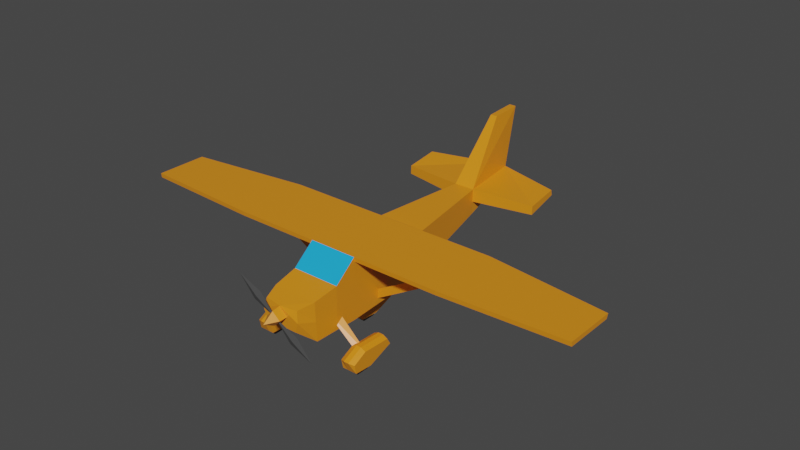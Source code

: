 # Source: planeIdle.blend  (saved by Blender 2.91.10; exported with 4.5.12 LTS)
import bpy
from mathutils import Matrix  # noqa: F401  (used for matrix-valued properties, if any)

bpy.ops.wm.read_factory_settings(use_empty=True)
scene = bpy.context.scene
scene.name = 'Scene'

# ---- collections
col_collection = bpy.data.collections.new('Collection'); scene.collection.children.link(col_collection)

# ---- materials (node trees are filled in below, after node groups)
mat_material = bpy.data.materials.new('Material')
mat_material.alpha_threshold = 0.0
mat_material.use_transparent_shadow = False
mat_material.line_color = (0.0, 0.0, 0.0, 1.0)
mat_glass = bpy.data.materials.new('Glass')
mat_glass.use_transparent_shadow = False
mat_propeller = bpy.data.materials.new('propeller')
mat_propeller.use_transparent_shadow = False

# ---- material node trees
mat_material.use_nodes = True; mat_material.node_tree.nodes.clear()
_N = mat_material.node_tree.nodes; _L = mat_material.node_tree.links
n0 = _N.new('ShaderNodeOutputMaterial'); n0.name = 'Material Output'; n0.location = (300, 300)
n1 = _N.new('ShaderNodeBsdfPrincipled'); n1.name = 'Principled BSDF'; n1.location = (10, 300)
n1.distribution = 'GGX'
n1.subsurface_method = 'BURLEY'
n1.inputs[0].default_value = (0.8, 0.2691, 0.01151, 1.0)
n1.inputs[2].default_value = 0.4
n1.inputs[3].default_value = 1.45
n1.inputs[27].default_value = (0.0, 0.0, 0.0, 1.0)
n1.inputs[28].default_value = 1.0
_L.new(n1.outputs[0], n0.inputs[0])
n0.is_active_output = True
mat_glass.use_nodes = True; mat_glass.node_tree.nodes.clear()
_N = mat_glass.node_tree.nodes; _L = mat_glass.node_tree.links
n0 = _N.new('ShaderNodeBsdfPrincipled'); n0.name = 'Principled BSDF'; n0.location = (10, 300)
n0.distribution = 'GGX'
n0.subsurface_method = 'BURLEY'
n0.inputs[0].default_value = (0.01102, 0.4016, 0.8, 1.0)
n0.inputs[3].default_value = 1.45
n0.inputs[27].default_value = (0.0, 0.0, 0.0, 1.0)
n0.inputs[28].default_value = 1.0
n1 = _N.new('ShaderNodeOutputMaterial'); n1.name = 'Material Output'; n1.location = (300, 300)
_L.new(n0.outputs[0], n1.inputs[0])
n1.is_active_output = True
mat_propeller.use_nodes = True; mat_propeller.node_tree.nodes.clear()
_N = mat_propeller.node_tree.nodes; _L = mat_propeller.node_tree.links
n0 = _N.new('ShaderNodeBsdfPrincipled'); n0.name = 'Principled BSDF'; n0.location = (10, 300)
n0.distribution = 'GGX'
n0.subsurface_method = 'BURLEY'
n0.inputs[0].default_value = (0.0678, 0.0678, 0.0678, 1.0)
n0.inputs[3].default_value = 1.45
n0.inputs[27].default_value = (0.0, 0.0, 0.0, 1.0)
n0.inputs[28].default_value = 1.0
n1 = _N.new('ShaderNodeOutputMaterial'); n1.name = 'Material Output'; n1.location = (300, 300)
_L.new(n0.outputs[0], n1.inputs[0])
n1.is_active_output = True

# ---- world
world_world = bpy.data.worlds.new('World'); scene.world = world_world
world_world.use_nodes = True; world_world.node_tree.nodes.clear()
_N = world_world.node_tree.nodes; _L = world_world.node_tree.links
n0 = _N.new('ShaderNodeOutputWorld'); n0.name = 'World Output'; n0.location = (300, 300)
n1 = _N.new('ShaderNodeBackground'); n1.name = 'Background'; n1.location = (10, 300)
n1.inputs[0].default_value = (0.05088, 0.05088, 0.05088, 1.0)
_L.new(n1.outputs[0], n0.inputs[0])
n0.is_active_output = True
world_world.color = (0.05088, 0.05088, 0.05088)
world_world.use_sun_shadow = False
world_world.sun_shadow_jitter_overblur = 0.0

# ---- meshes
me_cube = bpy.data.meshes.new('Cube')
me_cube.from_pydata([(0.574, -0.931, -0.4774), (0.574, -0.8852, 0.9755), (0.574, 0.714, -0.3788), (0.574, 0.8718, 0.9753), (1.379e-16, 0.714, -0.3788), (-5.474e-18, 0.8718, 0.9753), (1.16e-16, -0.931, -0.4774), (1.686e-16, -0.8852, 0.9755), (0.574, 1.214, -0.2094), (0.574, 1.283, 0.7059), (1.872e-16, 1.214, -0.2094), (-5.364e-17, 1.283, 0.7059), (0.574, -1.424, -0.4605), (0.574, -1.412, 0.5437), (1.16e-16, -1.424, -0.4605), (6.897e-17, -1.412, 0.5437), (0.5336, -1.965, -0.4886), (0.5336, -2.003, 0.4318), (1.084e-16, -1.965, -0.4886), (4.27e-17, -2.003, 0.4318), (0.383, -2.403, -0.1276), (0.4153, -2.372, 0.3589), (1.872e-16, -2.403, -0.1276), (2.518e-17, -2.436, 0.3589), (0.1385, 5.02, 0.5589), (0.1385, 4.97, 0.8234), (4.237e-16, 5.02, 0.5589), (3.832e-17, 4.97, 0.8234), (2.974e-16, 3.52, 0.1486), (0.2486, 3.52, 0.1486), (0.2486, 3.533, 0.7607), (-1.08e-17, 3.533, 0.7607), (0.08295, 5.357, 2.213), (3.175e-17, 5.357, 2.213), (0.08295, 4.606, 2.18), (-1.08e-17, 4.606, 2.18), (0.574, 0.8284, 0.8722), (0.574, -0.8726, 0.8703), (1.423e-16, -0.8726, 0.8703), (6.623e-17, 0.8284, 0.8722), (0.574, 1.248, 0.2483), (6.678e-17, 1.248, 0.2483), (0.574, -1.418, 0.04164), (9.251e-17, -1.418, 0.04164), (0.5336, -1.984, -0.02837), (7.554e-17, -1.984, -0.02837), (0.4646, -2.419, 0.1157), (1.062e-16, -2.419, 0.1157), (0.1385, 4.995, 0.6912), (2.31e-16, 4.995, 0.6912), (0.2486, 3.526, 0.4546), (1.433e-16, 3.526, 0.4546), (5.533, 0.4969, 0.9753), (5.533, -0.7403, 0.9755), (5.533, 0.4536, 0.8722), (5.533, -0.7277, 0.8703), (1.737, 3.734, 0.7179), (1.721, 4.521, 0.8304), (1.737, 3.729, 0.5113), (1.721, 4.546, 0.6981), (2.619, -0.8852, 0.9755), (2.619, 0.8718, 0.9753), (2.619, -0.8726, 0.8703), (2.619, 0.8284, 0.8722)], [], [(36, 2, 8, 40), (61, 60, 53, 52), (4, 2, 0, 6), (3, 5, 7, 1), (38, 6, 14, 43), (29, 28, 26, 24), (2, 4, 10, 8), (5, 3, 9, 11), (39, 5, 11, 41), (43, 14, 18, 45), (37, 1, 13, 42), (1, 7, 15, 13), (6, 0, 12, 14), (17, 19, 23, 21), (14, 12, 16, 18), (13, 15, 19, 17), (42, 13, 17, 44), (46, 21, 23, 47), (44, 17, 21, 46), (45, 18, 22, 47), (18, 16, 20, 22), (49, 27, 25, 48), (31, 30, 34, 35), (51, 31, 27, 49), (50, 29, 24, 48), (40, 8, 29, 50), (41, 11, 31, 51), (11, 9, 30, 31), (8, 10, 28, 29), (35, 34, 32, 33), (30, 25, 32, 34), (25, 27, 33, 32), (27, 31, 35, 33), (10, 41, 51, 28), (9, 40, 50, 30), (48, 25, 57, 59), (28, 51, 49, 26), (26, 49, 48, 24), (19, 45, 47, 23), (16, 44, 46, 20), (20, 46, 47, 22), (12, 42, 44, 16), (0, 37, 42, 12), (15, 43, 45, 19), (4, 39, 41, 10), (7, 38, 43, 15), (2, 36, 37, 0), (3, 36, 40, 9), (54, 52, 53, 55), (60, 62, 55, 53), (63, 61, 52, 54), (62, 63, 54, 55), (56, 58, 59, 57), (30, 50, 58, 56), (25, 30, 56, 57), (50, 48, 59, 58), (37, 36, 63, 62), (36, 3, 61, 63), (1, 37, 62, 60), (3, 1, 60, 61)])
me_cube.polygons.foreach_set('material_index', [0, 0, 0, 0, 0, 0, 0, 0, 0, 0, 0, 1, 0, 0, 0, 0, 0, 0, 0, 0, 0, 0, 0, 0, 0, 0, 0, 0, 0, 0, 0, 0, 0, 0, 0, 0, 0, 0, 0, 0, 0, 0, 0, 0, 0, 0, 0, 0, 0, 0, 0, 0, 0, 0, 0, 0, 0, 0, 0, 0])
_uv = me_cube.uv_layers.new(name='UVMap')
_uv.uv.foreach_set('vector', [0.5, 0.5, 0.375, 0.5, 0.375, 0.5, 0.5, 0.5, 0.625, 0.5, 0.625, 0.75, 0.625, 0.75, 0.625, 0.5, 0.25, 0.5, 0.375, 0.5, 0.375, 0.75, 0.25, 0.75, 0.625, 0.5, 0.75, 0.5, 0.75, 0.75, 0.625, 0.75, 0.0, 0.0, 0.0, 0.0, 0.0, 0.0, 0.0, 0.0, 0.375, 0.5, 0.25, 0.5, 0.25, 0.5, 0.375, 0.5, 0.375, 0.5, 0.25, 0.5, 0.25, 0.5, 0.375, 0.5, 0.75, 0.5, 0.625, 0.5, 0.625, 0.5, 0.75, 0.5, 0.0, 0.0, 0.0, 0.0, 0.0, 0.0, 0.0, 0.0, 0.0, 0.0, 0.0, 0.0, 0.0, 0.0, 0.0, 0.0, 0.5, 0.75, 0.625, 0.75, 0.625, 0.75, 0.5, 0.75, 0.625, 0.75, 0.75, 0.75, 0.75, 0.75, 0.625, 0.75, 0.25, 0.75, 0.375, 0.75, 0.375, 0.75, 0.25, 0.75, 0.625, 0.75, 0.75, 0.75, 0.75, 0.75, 0.625, 0.75, 0.25, 0.75, 0.375, 0.75, 0.375, 0.75, 0.25, 0.75, 0.625, 0.75, 0.75, 0.75, 0.75, 0.75, 0.625, 0.75, 0.5, 0.75, 0.625, 0.75, 0.625, 0.75, 0.5, 0.75, 0.5, 0.75, 0.625, 0.75, 0.625, 0.875, 0.5, 0.875, 0.5, 0.75, 0.625, 0.75, 0.625, 0.75, 0.5, 0.75, 0.0, 0.0, 0.0, 0.0, 0.0, 0.0, 0.0, 0.0, 0.25, 0.75, 0.375, 0.75, 0.375, 0.75, 0.25, 0.75, 0.5, 0.375, 0.625, 0.375, 0.625, 0.5, 0.5, 0.5, 0.75, 0.5, 0.625, 0.5, 0.625, 0.5, 0.75, 0.5, 0.0, 0.0, 0.0, 0.0, 0.0, 0.0, 0.0, 0.0, 0.5, 0.5, 0.375, 0.5, 0.375, 0.5, 0.5, 0.5, 0.5, 0.5, 0.375, 0.5, 0.375, 0.5, 0.5, 0.5, 0.0, 0.0, 0.0, 0.0, 0.0, 0.0, 0.0, 0.0, 0.75, 0.5, 0.625, 0.5, 0.625, 0.5, 0.75, 0.5, 0.375, 0.5, 0.25, 0.5, 0.25, 0.5, 0.375, 0.5, 0.75, 0.5, 0.625, 0.5, 0.625, 0.5, 0.75, 0.5, 0.625, 0.5, 0.625, 0.5, 0.625, 0.5, 0.625, 0.5, 0.625, 0.5, 0.625, 0.375, 0.625, 0.375, 0.625, 0.5, 0.0, 0.0, 0.0, 0.0, 0.0, 0.0, 0.0, 0.0, 0.0, 0.0, 0.0, 0.0, 0.0, 0.0, 0.0, 0.0, 0.625, 0.5, 0.5, 0.5, 0.5, 0.5, 0.625, 0.5, 0.5, 0.5, 0.625, 0.5, 0.625, 0.5, 0.5, 0.5, 0.0, 0.0, 0.0, 0.0, 0.0, 0.0, 0.0, 0.0, 0.375, 0.375, 0.5, 0.375, 0.5, 0.5, 0.375, 0.5, 0.0, 0.0, 0.0, 0.0, 0.0, 0.0, 0.0, 0.0, 0.375, 0.75, 0.5, 0.75, 0.5, 0.75, 0.375, 0.75, 0.375, 0.75, 0.5, 0.75, 0.5, 0.875, 0.375, 0.875, 0.375, 0.75, 0.5, 0.75, 0.5, 0.75, 0.375, 0.75, 0.375, 0.75, 0.5, 0.75, 0.5, 0.75, 0.375, 0.75, 0.0, 0.0, 0.0, 0.0, 0.0, 0.0, 0.0, 0.0, 0.0, 0.0, 0.0, 0.0, 0.0, 0.0, 0.0, 0.0, 0.0, 0.0, 0.0, 0.0, 0.0, 0.0, 0.0, 0.0, 0.375, 0.5, 0.5, 0.5, 0.5, 0.75, 0.375, 0.75, 0.625, 0.5, 0.5, 0.5, 0.5, 0.5, 0.625, 0.5, 0.5, 0.5, 0.625, 0.5, 0.625, 0.75, 0.5, 0.75, 0.625, 0.75, 0.5, 0.75, 0.5, 0.75, 0.625, 0.75, 0.5, 0.5, 0.625, 0.5, 0.625, 0.5, 0.5, 0.5, 0.5, 0.75, 0.5, 0.5, 0.5, 0.5, 0.5, 0.75, 0.625, 0.5, 0.5, 0.5, 0.5, 0.5, 0.625, 0.5, 0.625, 0.5, 0.5, 0.5, 0.5, 0.5, 0.625, 0.5, 0.625, 0.5, 0.625, 0.5, 0.625, 0.5, 0.625, 0.5, 0.5, 0.5, 0.5, 0.5, 0.5, 0.5, 0.5, 0.5, 0.5, 0.75, 0.5, 0.5, 0.5, 0.5, 0.5, 0.75, 0.5, 0.5, 0.625, 0.5, 0.625, 0.5, 0.5, 0.5, 0.625, 0.75, 0.5, 0.75, 0.5, 0.75, 0.625, 0.75, 0.625, 0.5, 0.625, 0.75, 0.625, 0.75, 0.625, 0.5])
me_cube.materials.append(mat_material)
me_cube.materials.append(mat_glass)
me_cube.use_remesh_fix_poles = True
me_cube.use_remesh_preserve_attributes = False
me_cube.use_mirror_vertex_groups = False
me_cube.update()
me_cube_002 = bpy.data.meshes.new('Cube.002')
me_cube_002.from_pydata([(-0.4411, 3.082, 0.3897), (-0.4411, 2.965, 0.9181), (-0.4411, 5.682, 0.8984), (-0.4411, 5.467, 1.272), (0.4411, 3.082, 0.3897), (0.4411, 2.965, 0.9181), (0.4411, 5.682, 0.8984), (0.4411, 5.467, 1.272), (-0.4411, 4.181, 0.3277), (-0.4411, 3.784, 1.334), (0.4411, 4.181, 0.3277), (0.4411, 3.784, 1.334), (0.147, 5.765, 0.8984), (-0.147, 5.765, 0.8984), (-0.147, 5.467, 1.422), (0.147, 5.467, 1.422), (-0.147, 3.082, 0.3897), (0.147, 3.082, 0.3897), (0.147, 2.822, 1.012), (-0.147, 2.822, 1.012), (-0.147, 3.784, 1.484), (0.147, 3.784, 1.484), (0.147, 4.181, 0.3277), (-0.147, 4.181, 0.3277), (0.147, 4.713, 0.5161), (-0.147, 4.713, 0.5161), (-0.147, 3.521, -0.01845), (0.147, 3.521, -0.01845), (0.147, 4.25, -0.002941), (-0.147, 4.25, -0.002941)], [], [(8, 9, 3, 2), (12, 15, 7, 6), (10, 11, 5, 4), (16, 19, 1, 0), (22, 10, 4, 17), (20, 9, 1, 19), (14, 3, 9, 20), (12, 6, 10, 22), (6, 7, 11, 10), (0, 1, 9, 8), (2, 13, 23, 8), (13, 12, 24, 25), (7, 15, 21, 11), (15, 14, 20, 21), (11, 21, 18, 5), (21, 20, 19, 18), (8, 23, 16, 0), (17, 16, 26, 27), (4, 5, 18, 17), (17, 18, 19, 16), (2, 3, 14, 13), (13, 14, 15, 12), (25, 24, 28, 29), (29, 28, 27, 26), (23, 13, 25, 29), (22, 17, 27, 28), (12, 22, 28, 24), (16, 23, 29, 26)])
me_cube_002.polygons.foreach_set('material_index', [0, 0, 0, 0, 0, 0, 0, 0, 0, 0, 0, 0, 0, 0, 0, 0, 0, 1, 0, 0, 0, 0, 1, 1, 1, 1, 1, 1])
_uv = me_cube_002.uv_layers.new(name='UVMap')
_uv.uv.foreach_set('vector', [0.375, 0.125, 0.625, 0.125, 0.625, 0.25, 0.375, 0.25, 0.375, 0.4167, 0.625, 0.4167, 0.625, 0.5, 0.375, 0.5, 0.375, 0.625, 0.625, 0.625, 0.625, 0.75, 0.375, 0.75, 0.375, 0.9167, 0.625, 0.9167, 0.625, 1.0, 0.375, 1.0, 0.2917, 0.625, 0.375, 0.625, 0.375, 0.75, 0.2917, 0.75, 0.7917, 0.625, 0.875, 0.625, 0.875, 0.75, 0.7917, 0.75, 0.7917, 0.5, 0.875, 0.5, 0.875, 0.625, 0.7917, 0.625, 0.2917, 0.5, 0.375, 0.5, 0.375, 0.625, 0.2917, 0.625, 0.375, 0.5, 0.625, 0.5, 0.625, 0.625, 0.375, 0.625, 0.375, 0.0, 0.625, 0.0, 0.625, 0.125, 0.375, 0.125, 0.125, 0.5, 0.2083, 0.5, 0.2083, 0.625, 0.125, 0.625, 0.375, 0.3333, 0.375, 0.4167, 0.375, 0.4167, 0.375, 0.3333, 0.625, 0.5, 0.7083, 0.5, 0.7083, 0.625, 0.625, 0.625, 0.7083, 0.5, 0.7917, 0.5, 0.7917, 0.625, 0.7083, 0.625, 0.625, 0.625, 0.7083, 0.625, 0.7083, 0.75, 0.625, 0.75, 0.7083, 0.625, 0.7917, 0.625, 0.7917, 0.75, 0.7083, 0.75, 0.125, 0.625, 0.2083, 0.625, 0.2083, 0.75, 0.125, 0.75, 0.375, 0.8333, 0.375, 0.9167, 0.375, 0.9167, 0.375, 0.8333, 0.375, 0.75, 0.625, 0.75, 0.625, 0.8333, 0.375, 0.8333, 0.375, 0.8333, 0.625, 0.8333, 0.625, 0.9167, 0.375, 0.9167, 0.375, 0.25, 0.625, 0.25, 0.625, 0.3333, 0.375, 0.3333, 0.375, 0.3333, 0.625, 0.3333, 0.625, 0.4167, 0.375, 0.4167, 0.2083, 0.5, 0.2917, 0.5, 0.2917, 0.625, 0.2083, 0.625, 0.2083, 0.625, 0.2917, 0.625, 0.2917, 0.75, 0.2083, 0.75, 0.2083, 0.625, 0.2083, 0.5, 0.2083, 0.5, 0.2083, 0.625, 0.2917, 0.625, 0.2917, 0.75, 0.2917, 0.75, 0.2917, 0.625, 0.2917, 0.5, 0.2917, 0.625, 0.2917, 0.625, 0.2917, 0.5, 0.2083, 0.75, 0.2083, 0.625, 0.2083, 0.625, 0.2083, 0.75])
me_cube_002.materials.append(mat_material)
me_cube_002.materials.append(mat_propeller)
me_cube_002.use_remesh_fix_poles = True
me_cube_002.use_remesh_preserve_attributes = False
me_cube_002.use_mirror_vertex_groups = False
me_cube_002.update()
me_cube_003 = bpy.data.meshes.new('Cube.003')
me_cube_003.from_pydata([(-0.4411, 3.082, 0.3897), (-0.4411, 2.965, 0.9181), (-0.4411, 5.682, 0.8984), (-0.4411, 5.467, 1.272), (0.4411, 3.082, 0.3897), (0.4411, 2.965, 0.9181), (0.4411, 5.682, 0.8984), (0.4411, 5.467, 1.272), (-0.4411, 4.181, 0.3277), (-0.4411, 3.784, 1.334), (0.4411, 4.181, 0.3277), (0.4411, 3.784, 1.334), (0.147, 5.765, 0.8984), (-0.147, 5.765, 0.8984), (-0.147, 5.467, 1.422), (0.147, 5.467, 1.422), (-0.147, 3.082, 0.3897), (0.147, 3.082, 0.3897), (0.147, 2.822, 1.012), (-0.147, 2.822, 1.012), (-0.147, 3.784, 1.484), (0.147, 3.784, 1.484), (0.147, 4.181, 0.3277), (-0.147, 4.181, 0.3277), (0.147, 4.713, 0.5161), (-0.147, 4.713, 0.5161), (-0.147, 3.521, -0.01845), (0.147, 3.521, -0.01845), (0.147, 4.25, -0.002941), (-0.147, 4.25, -0.002941), (-5.443, 3.082, 0.3897), (-5.443, 2.965, 0.9181), (-5.443, 5.682, 0.8984), (-5.443, 5.467, 1.272), (-6.325, 3.082, 0.3897), (-6.325, 2.965, 0.9181), (-6.325, 5.682, 0.8984), (-6.325, 5.467, 1.272), (-5.443, 4.181, 0.3277), (-5.443, 3.784, 1.334), (-6.325, 4.181, 0.3277), (-6.325, 3.784, 1.334), (-6.031, 5.765, 0.8984), (-5.737, 5.765, 0.8984), (-5.737, 5.467, 1.422), (-6.031, 5.467, 1.422), (-5.737, 3.082, 0.3897), (-6.031, 3.082, 0.3897), (-6.031, 2.822, 1.012), (-5.737, 2.822, 1.012), (-5.737, 3.784, 1.484), (-6.031, 3.784, 1.484), (-6.031, 4.181, 0.3277), (-5.737, 4.181, 0.3277), (-6.031, 4.713, 0.5161), (-5.737, 4.713, 0.5161), (-5.737, 3.521, -0.01845), (-6.031, 3.521, -0.01845), (-6.031, 4.25, -0.002941), (-5.737, 4.25, -0.002941)], [], [(8, 9, 3, 2), (12, 15, 7, 6), (10, 11, 5, 4), (16, 19, 1, 0), (22, 10, 4, 17), (20, 9, 1, 19), (14, 3, 9, 20), (12, 6, 10, 22), (6, 7, 11, 10), (0, 1, 9, 8), (2, 13, 23, 8), (13, 12, 24, 25), (7, 15, 21, 11), (15, 14, 20, 21), (11, 21, 18, 5), (21, 20, 19, 18), (8, 23, 16, 0), (17, 16, 26, 27), (4, 5, 18, 17), (17, 18, 19, 16), (2, 3, 14, 13), (13, 14, 15, 12), (25, 24, 28, 29), (29, 28, 27, 26), (23, 13, 25, 29), (22, 17, 27, 28), (12, 22, 28, 24), (16, 23, 29, 26), (38, 32, 33, 39), (42, 36, 37, 45), (40, 34, 35, 41), (46, 30, 31, 49), (52, 47, 34, 40), (50, 49, 31, 39), (44, 50, 39, 33), (42, 52, 40, 36), (36, 40, 41, 37), (30, 38, 39, 31), (32, 38, 53, 43), (43, 55, 54, 42), (37, 41, 51, 45), (45, 51, 50, 44), (41, 35, 48, 51), (51, 48, 49, 50), (38, 30, 46, 53), (47, 57, 56, 46), (34, 47, 48, 35), (47, 46, 49, 48), (32, 43, 44, 33), (43, 42, 45, 44), (55, 59, 58, 54), (59, 56, 57, 58), (53, 59, 55, 43), (52, 58, 57, 47), (42, 54, 58, 52), (46, 56, 59, 53)])
me_cube_003.polygons.foreach_set('material_index', [0, 0, 0, 0, 0, 0, 0, 0, 0, 0, 0, 0, 0, 0, 0, 0, 0, 1, 0, 0, 0, 0, 1, 1, 1, 1, 1, 1, 0, 0, 0, 0, 0, 0, 0, 0, 0, 0, 0, 0, 0, 0, 0, 0, 0, 1, 0, 0, 0, 0, 1, 1, 1, 1, 1, 1])
_uv = me_cube_003.uv_layers.new(name='UVMap')
_uv.uv.foreach_set('vector', [0.375, 0.125, 0.625, 0.125, 0.625, 0.25, 0.375, 0.25, 0.375, 0.4167, 0.625, 0.4167, 0.625, 0.5, 0.375, 0.5, 0.375, 0.625, 0.625, 0.625, 0.625, 0.75, 0.375, 0.75, 0.375, 0.9167, 0.625, 0.9167, 0.625, 1.0, 0.375, 1.0, 0.2917, 0.625, 0.375, 0.625, 0.375, 0.75, 0.2917, 0.75, 0.7917, 0.625, 0.875, 0.625, 0.875, 0.75, 0.7917, 0.75, 0.7917, 0.5, 0.875, 0.5, 0.875, 0.625, 0.7917, 0.625, 0.2917, 0.5, 0.375, 0.5, 0.375, 0.625, 0.2917, 0.625, 0.375, 0.5, 0.625, 0.5, 0.625, 0.625, 0.375, 0.625, 0.375, 0.0, 0.625, 0.0, 0.625, 0.125, 0.375, 0.125, 0.125, 0.5, 0.2083, 0.5, 0.2083, 0.625, 0.125, 0.625, 0.375, 0.3333, 0.375, 0.4167, 0.375, 0.4167, 0.375, 0.3333, 0.625, 0.5, 0.7083, 0.5, 0.7083, 0.625, 0.625, 0.625, 0.7083, 0.5, 0.7917, 0.5, 0.7917, 0.625, 0.7083, 0.625, 0.625, 0.625, 0.7083, 0.625, 0.7083, 0.75, 0.625, 0.75, 0.7083, 0.625, 0.7917, 0.625, 0.7917, 0.75, 0.7083, 0.75, 0.125, 0.625, 0.2083, 0.625, 0.2083, 0.75, 0.125, 0.75, 0.375, 0.8333, 0.375, 0.9167, 0.375, 0.9167, 0.375, 0.8333, 0.375, 0.75, 0.625, 0.75, 0.625, 0.8333, 0.375, 0.8333, 0.375, 0.8333, 0.625, 0.8333, 0.625, 0.9167, 0.375, 0.9167, 0.375, 0.25, 0.625, 0.25, 0.625, 0.3333, 0.375, 0.3333, 0.375, 0.3333, 0.625, 0.3333, 0.625, 0.4167, 0.375, 0.4167, 0.2083, 0.5, 0.2917, 0.5, 0.2917, 0.625, 0.2083, 0.625, 0.2083, 0.625, 0.2917, 0.625, 0.2917, 0.75, 0.2083, 0.75, 0.2083, 0.625, 0.2083, 0.5, 0.2083, 0.5, 0.2083, 0.625, 0.2917, 0.625, 0.2917, 0.75, 0.2917, 0.75, 0.2917, 0.625, 0.2917, 0.5, 0.2917, 0.625, 0.2917, 0.625, 0.2917, 0.5, 0.2083, 0.75, 0.2083, 0.625, 0.2083, 0.625, 0.2083, 0.75, 0.375, 0.125, 0.375, 0.25, 0.625, 0.25, 0.625, 0.125, 0.375, 0.4167, 0.375, 0.5, 0.625, 0.5, 0.625, 0.4167, 0.375, 0.625, 0.375, 0.75, 0.625, 0.75, 0.625, 0.625, 0.375, 0.9167, 0.375, 1.0, 0.625, 1.0, 0.625, 0.9167, 0.2917, 0.625, 0.2917, 0.75, 0.375, 0.75, 0.375, 0.625, 0.7917, 0.625, 0.7917, 0.75, 0.875, 0.75, 0.875, 0.625, 0.7917, 0.5, 0.7917, 0.625, 0.875, 0.625, 0.875, 0.5, 0.2917, 0.5, 0.2917, 0.625, 0.375, 0.625, 0.375, 0.5, 0.375, 0.5, 0.375, 0.625, 0.625, 0.625, 0.625, 0.5, 0.375, 0.0, 0.375, 0.125, 0.625, 0.125, 0.625, 0.0, 0.125, 0.5, 0.125, 0.625, 0.2083, 0.625, 0.2083, 0.5, 0.375, 0.3333, 0.375, 0.3333, 0.375, 0.4167, 0.375, 0.4167, 0.625, 0.5, 0.625, 0.625, 0.7083, 0.625, 0.7083, 0.5, 0.7083, 0.5, 0.7083, 0.625, 0.7917, 0.625, 0.7917, 0.5, 0.625, 0.625, 0.625, 0.75, 0.7083, 0.75, 0.7083, 0.625, 0.7083, 0.625, 0.7083, 0.75, 0.7917, 0.75, 0.7917, 0.625, 0.125, 0.625, 0.125, 0.75, 0.2083, 0.75, 0.2083, 0.625, 0.375, 0.8333, 0.375, 0.8333, 0.375, 0.9167, 0.375, 0.9167, 0.375, 0.75, 0.375, 0.8333, 0.625, 0.8333, 0.625, 0.75, 0.375, 0.8333, 0.375, 0.9167, 0.625, 0.9167, 0.625, 0.8333, 0.375, 0.25, 0.375, 0.3333, 0.625, 0.3333, 0.625, 0.25, 0.375, 0.3333, 0.375, 0.4167, 0.625, 0.4167, 0.625, 0.3333, 0.2083, 0.5, 0.2083, 0.625, 0.2917, 0.625, 0.2917, 0.5, 0.2083, 0.625, 0.2083, 0.75, 0.2917, 0.75, 0.2917, 0.625, 0.2083, 0.625, 0.2083, 0.625, 0.2083, 0.5, 0.2083, 0.5, 0.2917, 0.625, 0.2917, 0.625, 0.2917, 0.75, 0.2917, 0.75, 0.2917, 0.5, 0.2917, 0.5, 0.2917, 0.625, 0.2917, 0.625, 0.2083, 0.75, 0.2083, 0.75, 0.2083, 0.625, 0.2083, 0.625])
me_cube_003.materials.append(mat_material)
me_cube_003.materials.append(mat_propeller)
me_cube_003.use_remesh_fix_poles = True
me_cube_003.use_remesh_preserve_attributes = False
me_cube_003.use_mirror_vertex_groups = False
me_cube_003.update()
me_cylinder = bpy.data.meshes.new('Cylinder')
me_cylinder.from_pydata([(0.0, 1.0, -1.0), (0.1732, 1.0, 0.9598), (0.7824, -0.5, -0.9643), (0.7571, -0.5, 1.044), (-0.866, -0.5, -1.0), (-0.5876, -0.5, 0.8426)], [], [(0, 1, 3, 2), (2, 3, 5, 4), (3, 1, 5), (4, 5, 1, 0), (0, 2, 4)])
_uv = me_cylinder.uv_layers.new(name='UVMap')
_uv.uv.foreach_set('vector', [1.0, 0.5, 1.0, 1.0, 0.6667, 1.0, 0.6667, 0.5, 0.6667, 0.5, 0.6667, 1.0, 0.3333, 1.0, 0.3333, 0.5, 0.4578, 0.13, 0.25, 0.49, 0.04215, 0.13, 0.3333, 0.5, 0.3333, 1.0, -5.96e-08, 1.0, -5.96e-08, 0.5, 0.75, 0.49, 0.9578, 0.13, 0.5422, 0.13])
me_cylinder.materials.append(mat_material)
me_cylinder.use_remesh_fix_poles = True
me_cylinder.use_remesh_preserve_attributes = False
me_cylinder.use_mirror_vertex_groups = False
me_cylinder.update()
me_cylinder_001 = bpy.data.meshes.new('Cylinder.001')
me_cylinder_001.from_pydata([(-7.735, 11.18, -0.6078), (-9.739, 10.86, 0.2773), (-6.953, 9.677, -0.5721), (-9.007, 9.837, 0.2963), (-8.601, 9.677, -0.6078), (-10.73, 9.837, 0.2488)], [], [(0, 1, 3, 2), (2, 3, 5, 4), (3, 1, 5), (4, 5, 1, 0), (0, 2, 4)])
_uv = me_cylinder_001.uv_layers.new(name='UVMap')
_uv.uv.foreach_set('vector', [1.0, 0.5, 1.0, 1.0, 0.6667, 1.0, 0.6667, 0.5, 0.6667, 0.5, 0.6667, 1.0, 0.3333, 1.0, 0.3333, 0.5, 0.4578, 0.13, 0.25, 0.49, 0.04215, 0.13, 0.3333, 0.5, 0.3333, 1.0, -5.96e-08, 1.0, -5.96e-08, 0.5, 0.75, 0.49, 0.9578, 0.13, 0.5422, 0.13])
me_cylinder_001.materials.append(mat_material)
me_cylinder_001.use_remesh_fix_poles = True
me_cylinder_001.use_remesh_preserve_attributes = False
me_cylinder_001.use_mirror_vertex_groups = False
me_cylinder_001.update()
me_cylinder_002 = bpy.data.meshes.new('Cylinder.002')
me_cylinder_002.from_pydata([(0.0, 1.0, -1.0), (0.0, 1.0, 1.0), (0.866, -0.5, -1.0), (0.866, -0.5, 1.0), (-0.866, -0.5, -1.0), (-0.866, -0.5, 1.0)], [], [(0, 1, 3, 2), (2, 3, 5, 4), (3, 1, 5), (4, 5, 1, 0), (0, 2, 4)])
_uv = me_cylinder_002.uv_layers.new(name='UVMap')
_uv.uv.foreach_set('vector', [1.0, 0.5, 1.0, 1.0, 0.6667, 1.0, 0.6667, 0.5, 0.6667, 0.5, 0.6667, 1.0, 0.3333, 1.0, 0.3333, 0.5, 0.4578, 0.13, 0.25, 0.49, 0.04215, 0.13, 0.3333, 0.5, 0.3333, 1.0, -5.96e-08, 1.0, -5.96e-08, 0.5, 0.75, 0.49, 0.9578, 0.13, 0.5422, 0.13])
me_cylinder_002.materials.append(mat_material)
me_cylinder_002.use_remesh_fix_poles = True
me_cylinder_002.use_remesh_preserve_attributes = False
me_cylinder_002.use_mirror_vertex_groups = False
me_cylinder_002.update()
me_cone = bpy.data.meshes.new('Cone')
me_cone.from_pydata([(0.0, 1.0, -1.0), (1.0, -4.371e-08, -1.0), (-8.742e-08, -1.0, -1.0), (-1.0, 1.192e-08, -1.0), (0.0, -1.78e-08, 0.5928), (1.456e-09, 1.098, -2.236), (1.098, -4.694e-08, -2.236), (-9.451e-08, -1.098, -2.236), (-1.098, 1.414e-08, -2.236)], [], [(0, 4, 1), (1, 4, 2), (0, 1, 6, 5), (2, 4, 3), (3, 4, 0), (5, 6, 7, 8), (3, 0, 5, 8), (2, 3, 8, 7), (1, 2, 7, 6)])
_uv = me_cone.uv_layers.new(name='UVMap')
_uv.uv.foreach_set('vector', [0.25, 0.49, 0.25, 0.25, 0.49, 0.25, 0.49, 0.25, 0.25, 0.25, 0.25, 0.01, 0.25, 0.49, 0.49, 0.25, 0.49, 0.25, 0.25, 0.49, 0.25, 0.01, 0.25, 0.25, 0.01, 0.25, 0.01, 0.25, 0.25, 0.25, 0.25, 0.49, 0.75, 0.49, 0.99, 0.25, 0.75, 0.01, 0.51, 0.25, 0.01, 0.25, 0.25, 0.49, 0.25, 0.49, 0.01, 0.25, 0.25, 0.01, 0.01, 0.25, 0.01, 0.25, 0.25, 0.01, 0.49, 0.25, 0.25, 0.01, 0.25, 0.01, 0.49, 0.25])
me_cone.materials.append(mat_material)
me_cone.use_remesh_fix_poles = True
me_cone.use_remesh_preserve_attributes = False
me_cone.use_mirror_vertex_groups = False
me_cone.update()
me_cone_002 = bpy.data.meshes.new('Cone.002')
me_cone_002.from_pydata([(-9.005e-09, -2.458e-08, 0.2674), (-9.005e-09, 0.009179, 0.1435), (0.03121, -2.498e-08, 0.1435), (-1.173e-08, -0.009179, 0.1435), (-0.03121, -2.447e-08, 0.1435), (-9.005e-09, -2.458e-08, 0.01958)], [], [(1, 0, 2), (2, 0, 3), (3, 0, 4), (4, 0, 1), (1, 2, 5), (2, 3, 5), (3, 4, 5), (4, 1, 5)])
_uv = me_cone_002.uv_layers.new(name='UVMap')
_uv.uv.foreach_set('vector', [0.25, 0.49, 0.25, 0.25, 0.49, 0.25, 0.49, 0.25, 0.25, 0.25, 0.25, 0.01, 0.25, 0.01, 0.25, 0.25, 0.01, 0.25, 0.01, 0.25, 0.25, 0.25, 0.25, 0.49, 0.25, 0.49, 0.49, 0.25, 0.25, 0.25, 0.49, 0.25, 0.25, 0.01, 0.25, 0.25, 0.25, 0.01, 0.01, 0.25, 0.25, 0.25, 0.01, 0.25, 0.25, 0.49, 0.25, 0.25])
me_cone_002.materials.append(mat_propeller)
me_cone_002.use_remesh_fix_poles = True
me_cone_002.use_remesh_preserve_attributes = False
me_cone_002.use_mirror_vertex_groups = False
me_cone_002.update()
me_cone_003 = bpy.data.meshes.new('Cone.003')
me_cone_003.from_pydata([(-9.005e-09, -2.458e-08, 0.2674), (-9.005e-09, 0.009179, 0.1435), (0.03121, -2.498e-08, 0.1435), (-1.173e-08, -0.009179, 0.1435), (-0.03121, -2.447e-08, 0.1435), (-9.005e-09, -2.458e-08, 0.01958)], [], [(1, 0, 2), (2, 0, 3), (3, 0, 4), (4, 0, 1), (1, 2, 5), (2, 3, 5), (3, 4, 5), (4, 1, 5)])
_uv = me_cone_003.uv_layers.new(name='UVMap')
_uv.uv.foreach_set('vector', [0.25, 0.49, 0.25, 0.25, 0.49, 0.25, 0.49, 0.25, 0.25, 0.25, 0.25, 0.01, 0.25, 0.01, 0.25, 0.25, 0.01, 0.25, 0.01, 0.25, 0.25, 0.25, 0.25, 0.49, 0.25, 0.49, 0.49, 0.25, 0.25, 0.25, 0.49, 0.25, 0.25, 0.01, 0.25, 0.25, 0.25, 0.01, 0.01, 0.25, 0.25, 0.25, 0.01, 0.25, 0.25, 0.49, 0.25, 0.25])
me_cone_003.materials.append(mat_propeller)
me_cone_003.use_remesh_fix_poles = True
me_cone_003.use_remesh_preserve_attributes = False
me_cone_003.use_mirror_vertex_groups = False
me_cone_003.update()

# ---- objects
ob_empty = bpy.data.objects.new('Empty', None)
ob_empty_001 = bpy.data.objects.new('Empty.001', None)
ob_empty_002 = bpy.data.objects.new('Empty.002', None)
ob_cube = bpy.data.objects.new('Cube', me_cube)
ob_cube_001 = bpy.data.objects.new('Cube.001', me_cube_002)
ob_cube_002 = bpy.data.objects.new('Cube.002', me_cube_003)
ob_cylinder = bpy.data.objects.new('Cylinder', me_cylinder)
ob_cylinder_001 = bpy.data.objects.new('Cylinder.001', me_cylinder_001)
ob_cylinder_002 = bpy.data.objects.new('Cylinder.002', me_cylinder_002)
ob_cone = bpy.data.objects.new('Cone', me_cone)
ob_cone_001 = bpy.data.objects.new('Cone.001', me_cone_002)
ob_cone_002 = bpy.data.objects.new('Cone.002', me_cone_003)

# ---- transforms, parenting, visibility, modifiers, constraints
ob_empty.location = (1.234, -2.021e-07, 1.504)
ob_empty.rotation_euler = (1.571, -0.0, 0.0)
ob_empty.empty_display_type = 'IMAGE'
ob_empty.empty_display_size = 5.0
ob_empty.lineart.crease_threshold = 0.0
ob_empty_001.location = (0.0, -0.6773, 1.504)
ob_empty_001.rotation_euler = (1.571, -0.0, 1.571)
ob_empty_001.empty_display_type = 'IMAGE'
ob_empty_001.empty_display_size = 5.0
ob_empty_001.lineart.crease_threshold = 0.0
ob_empty_002.location = (1.234, 0.1996, 1.504)
ob_empty_002.rotation_euler = (6.283, -0.0, 0.0)
ob_empty_002.empty_display_type = 'IMAGE'
ob_empty_002.empty_display_size = 5.0
ob_empty_002.lineart.crease_threshold = 0.0
ob_cube.location = (5.338e-17, 0.3104, 0.2404)
ob_cube.scale = (0.215, 0.215, 0.215)
ob_cube.lineart.crease_threshold = 0.0
_m = ob_cube.modifiers.new('Mirror', 'MIRROR')
ob_cube_001.location = (0.0, 0.0, 0.0)
ob_cube_001.scale = (0.08543, 0.08543, 0.08543)
ob_cube_001.lineart.crease_threshold = 0.0
ob_cube_002.location = (0.2513, -0.3256, -0.01362)
ob_cube_002.scale = (0.08543, 0.08543, 0.08543)
ob_cube_002.lineart.crease_threshold = 0.0
ob_cylinder.location = (0.3081, 0.2855, 0.3073)
ob_cylinder.rotation_euler = (0.0, 1.047, 0.0)
ob_cylinder.scale = (0.02563, 0.02563, 0.2919)
ob_cylinder.lineart.crease_threshold = 0.0
_m = ob_cylinder.modifiers.new('Mirror', 'MIRROR')
_m.mirror_object = ob_cube
ob_cylinder_001.location = (0.3081, 0.2855, 0.3073)
ob_cylinder_001.rotation_euler = (3.142, -1.047, -1.514e-07)
ob_cylinder_001.scale = (0.02563, 0.02563, 0.2919)
ob_cylinder_001.lineart.crease_threshold = 0.0
_m = ob_cylinder_001.modifiers.new('Mirror', 'MIRROR')
_m.mirror_object = ob_cube
ob_cylinder_002.location = (0.0008678, 0.3405, 0.1399)
ob_cylinder_002.scale = (0.02729, 0.02729, 0.05466)
ob_cylinder_002.lineart.crease_threshold = 0.0
ob_cone.location = (5.978e-17, -0.2883, 0.2692)
ob_cone.rotation_euler = (1.638, 1.488e-17, 4.993e-19)
ob_cone.scale = (0.03702, 0.03702, 0.03702)
ob_cone.lineart.crease_threshold = 0.0
ob_cone_001.location = (0.2036, -0.2241, 0.09801)
ob_cone_001.rotation_euler = (0.05906, -0.8703, -1.594e-07)
ob_cone_001.lineart.crease_threshold = 0.0
ob_cone_002.location = (0.01722, -0.2385, 0.2552)
ob_cone_002.rotation_euler = (0.05906, -0.8703, -1.594e-07)
ob_cone_002.lineart.crease_threshold = 0.0

# ---- collection membership
col_collection.objects.link(ob_empty)
col_collection.objects.link(ob_empty_001)
col_collection.objects.link(ob_empty_002)
col_collection.objects.link(ob_cube)
col_collection.objects.link(ob_cube_001)
col_collection.objects.link(ob_cube_002)
col_collection.objects.link(ob_cylinder)
col_collection.objects.link(ob_cylinder_001)
col_collection.objects.link(ob_cylinder_002)
col_collection.objects.link(ob_cone)
col_collection.objects.link(ob_cone_001)
col_collection.objects.link(ob_cone_002)

# ---- scene / render settings (as saved in the file)
scene.frame_start = 1; scene.frame_end = 250; scene.frame_set(41)
scene.render.engine = 'BLENDER_EEVEE_NEXT'
scene.cycles.use_denoising = False
scene.cycles.samples = 128
scene.cycles.sampling_pattern = 'TABULATED_SOBOL'
scene.cycles.use_adaptive_sampling = False
scene.cycles.use_light_tree = False
scene.view_settings.view_transform = 'Filmic'
bpy.context.view_layer.update()

# ---- added for rendering (the .blend has no active camera and no usable light): camera, sun
cam_auto = bpy.data.cameras.new('AutoCamera')
cam_auto.lens = 50.0
cam_auto.sensor_width = 36.0
cam_auto.clip_end = 1000.0
ob_auto_camera = bpy.data.objects.new('AutoCamera', cam_auto)
scene.collection.objects.link(ob_auto_camera)
ob_auto_camera.location = (2.93626, -2.94895, 2.73417)
ob_auto_camera.rotation_euler = (1.09748, -7.21219e-08, 0.694738)
scene.camera = ob_auto_camera
light_auto_sun = bpy.data.lights.new('AutoSun', 'SUN')
light_auto_sun.energy = 3.0
light_auto_sun.angle = 0.0523599
ob_auto_sun = bpy.data.objects.new('AutoSun', light_auto_sun)
scene.collection.objects.link(ob_auto_sun)
ob_auto_sun.rotation_euler = (0.872665, 0.174533, 0.523599)
bpy.context.view_layer.update()
